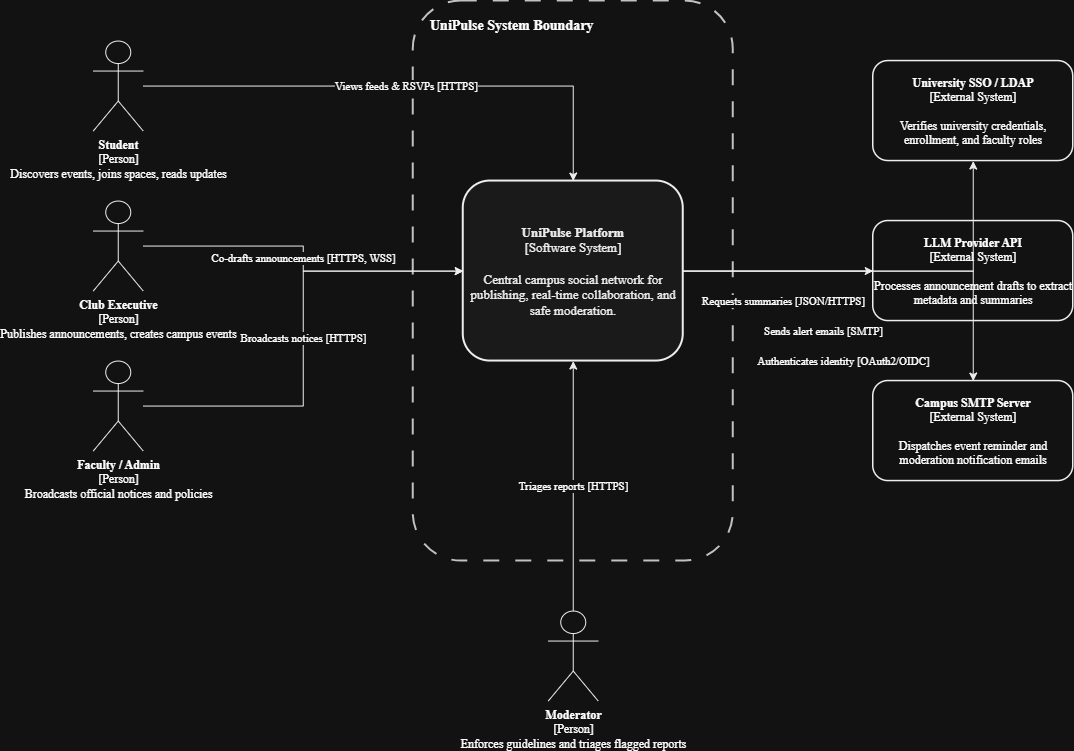

The diagram above was exported from draw.io. Its source (the exported page's mxGraphModel, read from the mxfile embedded in the PNG):
<mxGraphModel dx="1952" dy="865" grid="1" gridSize="10" guides="1" tooltips="1" connect="1" arrows="1" fold="1" page="1" pageScale="1" pageWidth="1169" pageHeight="827" math="0" shadow="0">
  <root>
    <mxCell id="0" />
    <mxCell id="1" parent="0" />
    <mxCell id="b1" parent="1" style="rounded=1;whiteSpace=wrap;html=1;dashed=1;dashPattern=8 8;strokeColor=#333333;strokeWidth=2;fillColor=none;verticalAlign=top;align=left;spacingLeft=15;spacingTop=10;fontStyle=1;fontSize=14;fontFamily=Times New Roman;" value="UniPulse System Boundary" vertex="1">
      <mxGeometry height="560" width="320" x="440" y="80" as="geometry" />
    </mxCell>
    <mxCell id="unipulse_sys" parent="1" style="rounded=1;whiteSpace=wrap;html=1;strokeColor=#000000;strokeWidth=2;fillColor=#f5f5f5;fontColor=#000000;fontSize=13;fontFamily=Times New Roman;" value="&lt;b&gt;UniPulse Platform&lt;/b&gt;&lt;br&gt;[Software System]&lt;br&gt;&lt;br&gt;Central campus social network for publishing, real-time collaboration, and safe moderation." vertex="1">
      <mxGeometry height="180" width="220" x="490" y="260" as="geometry" />
    </mxCell>
    <mxCell id="u1" parent="1" style="shape=umlActor;verticalLabelPosition=bottom;verticalAlign=top;html=1;outlineConnect=0;strokeColor=#000000;fontFamily=Times New Roman;" value="&lt;b&gt;Student&lt;/b&gt;&lt;br&gt;[Person]&lt;br&gt;Discovers events, joins spaces, reads updates" vertex="1">
      <mxGeometry height="90" width="50" x="120" y="120" as="geometry" />
    </mxCell>
    <mxCell id="u2" parent="1" style="shape=umlActor;verticalLabelPosition=bottom;verticalAlign=top;html=1;outlineConnect=0;strokeColor=#000000;fontFamily=Times New Roman;" value="&lt;b&gt;Club Executive&lt;/b&gt;&lt;br&gt;[Person]&lt;br&gt;Publishes announcements, creates campus events" vertex="1">
      <mxGeometry height="90" width="50" x="120" y="280" as="geometry" />
    </mxCell>
    <mxCell id="u3" parent="1" style="shape=umlActor;verticalLabelPosition=bottom;verticalAlign=top;html=1;outlineConnect=0;strokeColor=#000000;fontFamily=Times New Roman;" value="&lt;b&gt;Faculty / Admin&lt;/b&gt;&lt;br&gt;[Person]&lt;br&gt;Broadcasts official notices and policies" vertex="1">
      <mxGeometry height="90" width="50" x="120" y="440" as="geometry" />
    </mxCell>
    <mxCell id="u4" parent="1" style="shape=umlActor;verticalLabelPosition=bottom;verticalAlign=top;html=1;outlineConnect=0;strokeColor=#000000;fontFamily=Times New Roman;" value="&lt;b&gt;Moderator&lt;/b&gt;&lt;br&gt;[Person]&lt;br&gt;Enforces guidelines and triages flagged reports" vertex="1">
      <mxGeometry height="90" width="50" x="575" y="690" as="geometry" />
    </mxCell>
    <mxCell id="ext_sso" parent="1" style="rounded=1;whiteSpace=wrap;html=1;strokeColor=#000000;strokeWidth=1.5;fillColor=#ffffff;fontFamily=Times New Roman;" value="&lt;b&gt;University SSO / LDAP&lt;/b&gt;&lt;br&gt;[External System]&lt;br&gt;&lt;br&gt;Verifies university credentials, enrollment, and faculty roles" vertex="1">
      <mxGeometry height="100" width="200" x="900" y="140" as="geometry" />
    </mxCell>
    <mxCell id="ext_llm" parent="1" style="rounded=1;whiteSpace=wrap;html=1;strokeColor=#000000;strokeWidth=1.5;fillColor=#ffffff;fontFamily=Times New Roman;" value="&lt;b&gt;LLM Provider API&lt;/b&gt;&lt;br&gt;[External System]&lt;br&gt;&lt;br&gt;Processes announcement drafts to extract metadata and summaries" vertex="1">
      <mxGeometry height="100" width="200" x="900" y="300" as="geometry" />
    </mxCell>
    <mxCell id="ext_mail" parent="1" style="rounded=1;whiteSpace=wrap;html=1;strokeColor=#000000;strokeWidth=1.5;fillColor=#ffffff;fontFamily=Times New Roman;" value="&lt;b&gt;Campus SMTP Server&lt;/b&gt;&lt;br&gt;[External System]&lt;br&gt;&lt;br&gt;Dispatches event reminder and moderation notification emails" vertex="1">
      <mxGeometry height="100" width="200" x="900" y="460" as="geometry" />
    </mxCell>
    <mxCell id="e1" edge="1" parent="1" source="u1" style="edgeStyle=orthogonalEdgeStyle;rounded=0;orthogonalLoop=1;jettySize=auto;html=1;strokeColor=#000000;fontFamily=Times New Roman;fontSize=11;" target="unipulse_sys" value="Views feeds &amp; RSVPs [HTTPS]">
      <mxGeometry relative="1" as="geometry" />
    </mxCell>
    <mxCell id="e2" edge="1" parent="1" source="u2" style="edgeStyle=orthogonalEdgeStyle;rounded=0;orthogonalLoop=1;jettySize=auto;html=1;strokeColor=#000000;fontFamily=Times New Roman;fontSize=11;" target="unipulse_sys" value="Co-drafts announcements [HTTPS, WSS]">
      <mxGeometry relative="1" as="geometry" />
    </mxCell>
    <mxCell id="e3" edge="1" parent="1" source="u3" style="edgeStyle=orthogonalEdgeStyle;rounded=0;orthogonalLoop=1;jettySize=auto;html=1;strokeColor=#000000;fontFamily=Times New Roman;fontSize=11;" target="unipulse_sys" value="Broadcasts notices [HTTPS]">
      <mxGeometry relative="1" as="geometry" />
    </mxCell>
    <mxCell id="e4" edge="1" parent="1" source="u4" style="edgeStyle=orthogonalEdgeStyle;rounded=0;orthogonalLoop=1;jettySize=auto;html=1;strokeColor=#000000;fontFamily=Times New Roman;fontSize=11;" target="unipulse_sys" value="Triages reports [HTTPS]">
      <mxGeometry relative="1" as="geometry" />
    </mxCell>
    <mxCell id="e5" edge="1" parent="1" source="unipulse_sys" style="edgeStyle=orthogonalEdgeStyle;rounded=0;orthogonalLoop=1;jettySize=auto;html=1;strokeColor=#000000;fontFamily=Times New Roman;fontSize=11;" target="ext_sso" value="Authenticates identity [OAuth2/OIDC]">
      <mxGeometry relative="1" x="-0.2" y="-90" as="geometry">
        <mxPoint as="offset" />
      </mxGeometry>
    </mxCell>
    <mxCell id="e6" edge="1" parent="1" source="unipulse_sys" style="edgeStyle=orthogonalEdgeStyle;rounded=0;orthogonalLoop=1;jettySize=auto;html=1;strokeColor=#000000;fontFamily=Times New Roman;fontSize=11;" target="ext_llm" value="Requests summaries [JSON/HTTPS]">
      <mxGeometry relative="1" x="0.0526" y="-30" as="geometry">
        <mxPoint as="offset" />
      </mxGeometry>
    </mxCell>
    <mxCell id="e7" edge="1" parent="1" source="unipulse_sys" style="edgeStyle=orthogonalEdgeStyle;rounded=0;orthogonalLoop=1;jettySize=auto;html=1;strokeColor=#000000;fontFamily=Times New Roman;fontSize=11;" target="ext_mail" value="Sends alert emails [SMTP]">
      <mxGeometry relative="1" x="-0.3" y="-60" as="geometry">
        <mxPoint as="offset" />
      </mxGeometry>
    </mxCell>
  </root>
</mxGraphModel>